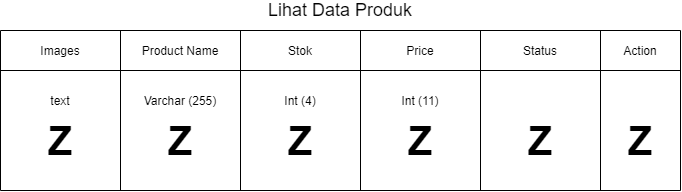

The diagram above was exported from draw.io. Its source (the exported page's mxGraphModel, read from the mxfile embedded in the PNG):
<mxGraphModel dx="768" dy="482" grid="1" gridSize="10" guides="1" tooltips="1" connect="1" arrows="1" fold="1" page="1" pageScale="1" pageWidth="827" pageHeight="1169" math="0" shadow="0">
  <root>
    <mxCell id="MCX7N3FCVdSzPRr-8XVq-0" />
    <mxCell id="MCX7N3FCVdSzPRr-8XVq-1" parent="MCX7N3FCVdSzPRr-8XVq-0" />
    <mxCell id="MCX7N3FCVdSzPRr-8XVq-2" value="Images" style="text;html=1;strokeColor=none;fillColor=none;align=center;verticalAlign=middle;whiteSpace=wrap;rounded=0;" vertex="1" parent="MCX7N3FCVdSzPRr-8XVq-1">
      <mxGeometry x="140" y="170" width="80" height="20" as="geometry" />
    </mxCell>
    <mxCell id="MCX7N3FCVdSzPRr-8XVq-3" value="" style="endArrow=none;html=1;" edge="1" parent="MCX7N3FCVdSzPRr-8XVq-1">
      <mxGeometry width="50" height="50" relative="1" as="geometry">
        <mxPoint x="120" y="319.9999999999999" as="sourcePoint" />
        <mxPoint x="120" y="159.9999999999999" as="targetPoint" />
      </mxGeometry>
    </mxCell>
    <mxCell id="MCX7N3FCVdSzPRr-8XVq-4" value="" style="endArrow=none;html=1;" edge="1" parent="MCX7N3FCVdSzPRr-8XVq-1">
      <mxGeometry width="50" height="50" relative="1" as="geometry">
        <mxPoint x="240" y="319.9999999999999" as="sourcePoint" />
        <mxPoint x="240" y="159.9999999999999" as="targetPoint" />
      </mxGeometry>
    </mxCell>
    <mxCell id="MCX7N3FCVdSzPRr-8XVq-5" value="text" style="text;html=1;strokeColor=none;fillColor=none;align=center;verticalAlign=middle;whiteSpace=wrap;rounded=0;" vertex="1" parent="MCX7N3FCVdSzPRr-8XVq-1">
      <mxGeometry x="140" y="220" width="80" height="20" as="geometry" />
    </mxCell>
    <mxCell id="MCX7N3FCVdSzPRr-8XVq-6" value="" style="endArrow=none;html=1;" edge="1" parent="MCX7N3FCVdSzPRr-8XVq-1">
      <mxGeometry width="50" height="50" relative="1" as="geometry">
        <mxPoint x="120" y="199.9999999999999" as="sourcePoint" />
        <mxPoint x="800" y="200" as="targetPoint" />
      </mxGeometry>
    </mxCell>
    <mxCell id="MCX7N3FCVdSzPRr-8XVq-7" value="" style="endArrow=none;html=1;" edge="1" parent="MCX7N3FCVdSzPRr-8XVq-1">
      <mxGeometry width="50" height="50" relative="1" as="geometry">
        <mxPoint x="120" y="159.9999999999999" as="sourcePoint" />
        <mxPoint x="800" y="160" as="targetPoint" />
      </mxGeometry>
    </mxCell>
    <mxCell id="MCX7N3FCVdSzPRr-8XVq-8" value="&lt;font size=&quot;1&quot;&gt;&lt;b style=&quot;font-size: 40px&quot;&gt;Z&lt;/b&gt;&lt;/font&gt;" style="text;html=1;strokeColor=none;fillColor=none;align=center;verticalAlign=middle;whiteSpace=wrap;rounded=0;" vertex="1" parent="MCX7N3FCVdSzPRr-8XVq-1">
      <mxGeometry x="160" y="260" width="40" height="20" as="geometry" />
    </mxCell>
    <mxCell id="MCX7N3FCVdSzPRr-8XVq-9" value="" style="endArrow=none;html=1;" edge="1" parent="MCX7N3FCVdSzPRr-8XVq-1">
      <mxGeometry width="50" height="50" relative="1" as="geometry">
        <mxPoint x="359.9999999999998" y="319.9999999999999" as="sourcePoint" />
        <mxPoint x="359.9999999999998" y="159.9999999999999" as="targetPoint" />
      </mxGeometry>
    </mxCell>
    <mxCell id="MCX7N3FCVdSzPRr-8XVq-10" value="Product Name" style="text;html=1;strokeColor=none;fillColor=none;align=center;verticalAlign=middle;whiteSpace=wrap;rounded=0;" vertex="1" parent="MCX7N3FCVdSzPRr-8XVq-1">
      <mxGeometry x="250" y="170" width="100" height="20" as="geometry" />
    </mxCell>
    <mxCell id="MCX7N3FCVdSzPRr-8XVq-11" value="&lt;font size=&quot;1&quot;&gt;&lt;b style=&quot;font-size: 40px&quot;&gt;Z&lt;/b&gt;&lt;/font&gt;" style="text;html=1;strokeColor=none;fillColor=none;align=center;verticalAlign=middle;whiteSpace=wrap;rounded=0;" vertex="1" parent="MCX7N3FCVdSzPRr-8XVq-1">
      <mxGeometry x="280" y="260" width="40" height="20" as="geometry" />
    </mxCell>
    <mxCell id="MCX7N3FCVdSzPRr-8XVq-12" value="" style="endArrow=none;html=1;" edge="1" parent="MCX7N3FCVdSzPRr-8XVq-1">
      <mxGeometry width="50" height="50" relative="1" as="geometry">
        <mxPoint x="479.9999999999998" y="319.9999999999999" as="sourcePoint" />
        <mxPoint x="479.9999999999998" y="159.9999999999999" as="targetPoint" />
      </mxGeometry>
    </mxCell>
    <mxCell id="MCX7N3FCVdSzPRr-8XVq-13" value="Stok" style="text;html=1;strokeColor=none;fillColor=none;align=center;verticalAlign=middle;whiteSpace=wrap;rounded=0;" vertex="1" parent="MCX7N3FCVdSzPRr-8XVq-1">
      <mxGeometry x="370" y="170" width="100" height="20" as="geometry" />
    </mxCell>
    <mxCell id="MCX7N3FCVdSzPRr-8XVq-14" value="Int (4)" style="text;html=1;strokeColor=none;fillColor=none;align=center;verticalAlign=middle;whiteSpace=wrap;rounded=0;" vertex="1" parent="MCX7N3FCVdSzPRr-8XVq-1">
      <mxGeometry x="370" y="220" width="100" height="20" as="geometry" />
    </mxCell>
    <mxCell id="MCX7N3FCVdSzPRr-8XVq-15" value="&lt;font size=&quot;1&quot;&gt;&lt;b style=&quot;font-size: 40px&quot;&gt;Z&lt;/b&gt;&lt;/font&gt;" style="text;html=1;strokeColor=none;fillColor=none;align=center;verticalAlign=middle;whiteSpace=wrap;rounded=0;" vertex="1" parent="MCX7N3FCVdSzPRr-8XVq-1">
      <mxGeometry x="400" y="260" width="40" height="20" as="geometry" />
    </mxCell>
    <mxCell id="MCX7N3FCVdSzPRr-8XVq-16" value="" style="endArrow=none;html=1;" edge="1" parent="MCX7N3FCVdSzPRr-8XVq-1">
      <mxGeometry width="50" height="50" relative="1" as="geometry">
        <mxPoint x="599.9999999999998" y="319.9999999999999" as="sourcePoint" />
        <mxPoint x="599.9999999999998" y="159.9999999999999" as="targetPoint" />
      </mxGeometry>
    </mxCell>
    <mxCell id="MCX7N3FCVdSzPRr-8XVq-17" value="Price" style="text;html=1;strokeColor=none;fillColor=none;align=center;verticalAlign=middle;whiteSpace=wrap;rounded=0;" vertex="1" parent="MCX7N3FCVdSzPRr-8XVq-1">
      <mxGeometry x="490" y="170" width="100" height="20" as="geometry" />
    </mxCell>
    <mxCell id="MCX7N3FCVdSzPRr-8XVq-18" value="Int (11)" style="text;html=1;strokeColor=none;fillColor=none;align=center;verticalAlign=middle;whiteSpace=wrap;rounded=0;" vertex="1" parent="MCX7N3FCVdSzPRr-8XVq-1">
      <mxGeometry x="490" y="220" width="100" height="20" as="geometry" />
    </mxCell>
    <mxCell id="MCX7N3FCVdSzPRr-8XVq-19" value="&lt;font size=&quot;1&quot;&gt;&lt;b style=&quot;font-size: 40px&quot;&gt;Z&lt;/b&gt;&lt;/font&gt;" style="text;html=1;strokeColor=none;fillColor=none;align=center;verticalAlign=middle;whiteSpace=wrap;rounded=0;" vertex="1" parent="MCX7N3FCVdSzPRr-8XVq-1">
      <mxGeometry x="520" y="260" width="40" height="20" as="geometry" />
    </mxCell>
    <mxCell id="MCX7N3FCVdSzPRr-8XVq-20" value="" style="endArrow=none;html=1;" edge="1" parent="MCX7N3FCVdSzPRr-8XVq-1">
      <mxGeometry width="50" height="50" relative="1" as="geometry">
        <mxPoint x="120" y="319.9999999999999" as="sourcePoint" />
        <mxPoint x="800" y="320" as="targetPoint" />
      </mxGeometry>
    </mxCell>
    <mxCell id="MCX7N3FCVdSzPRr-8XVq-21" value="&lt;font style=&quot;font-size: 18px&quot;&gt;Lihat Data Produk&lt;/font&gt;" style="text;html=1;strokeColor=none;fillColor=none;align=center;verticalAlign=middle;whiteSpace=wrap;rounded=0;" vertex="1" parent="MCX7N3FCVdSzPRr-8XVq-1">
      <mxGeometry x="120" y="130" width="680" height="20" as="geometry" />
    </mxCell>
    <mxCell id="MCX7N3FCVdSzPRr-8XVq-22" value="Action" style="text;html=1;strokeColor=none;fillColor=none;align=center;verticalAlign=middle;whiteSpace=wrap;rounded=0;" vertex="1" parent="MCX7N3FCVdSzPRr-8XVq-1">
      <mxGeometry x="725" y="170" width="70" height="20" as="geometry" />
    </mxCell>
    <mxCell id="MCX7N3FCVdSzPRr-8XVq-23" value="" style="endArrow=none;html=1;" edge="1" parent="MCX7N3FCVdSzPRr-8XVq-1">
      <mxGeometry width="50" height="50" relative="1" as="geometry">
        <mxPoint x="799.9999999999998" y="319.9999999999999" as="sourcePoint" />
        <mxPoint x="799.9999999999998" y="159.9999999999999" as="targetPoint" />
      </mxGeometry>
    </mxCell>
    <mxCell id="MCX7N3FCVdSzPRr-8XVq-28" value="" style="endArrow=none;html=1;" edge="1" parent="MCX7N3FCVdSzPRr-8XVq-1">
      <mxGeometry width="50" height="50" relative="1" as="geometry">
        <mxPoint x="719.9999999999998" y="319.9999999999999" as="sourcePoint" />
        <mxPoint x="719.9999999999998" y="159.9999999999999" as="targetPoint" />
      </mxGeometry>
    </mxCell>
    <mxCell id="MCX7N3FCVdSzPRr-8XVq-29" value="Status" style="text;html=1;strokeColor=none;fillColor=none;align=center;verticalAlign=middle;whiteSpace=wrap;rounded=0;" vertex="1" parent="MCX7N3FCVdSzPRr-8XVq-1">
      <mxGeometry x="610" y="170" width="100" height="20" as="geometry" />
    </mxCell>
    <mxCell id="MCX7N3FCVdSzPRr-8XVq-31" value="&lt;font size=&quot;1&quot;&gt;&lt;b style=&quot;font-size: 40px&quot;&gt;Z&lt;/b&gt;&lt;/font&gt;" style="text;html=1;strokeColor=none;fillColor=none;align=center;verticalAlign=middle;whiteSpace=wrap;rounded=0;" vertex="1" parent="MCX7N3FCVdSzPRr-8XVq-1">
      <mxGeometry x="740" y="260" width="40" height="20" as="geometry" />
    </mxCell>
    <mxCell id="MCX7N3FCVdSzPRr-8XVq-32" value="&lt;font size=&quot;1&quot;&gt;&lt;b style=&quot;font-size: 40px&quot;&gt;Z&lt;/b&gt;&lt;/font&gt;" style="text;html=1;strokeColor=none;fillColor=none;align=center;verticalAlign=middle;whiteSpace=wrap;rounded=0;" vertex="1" parent="MCX7N3FCVdSzPRr-8XVq-1">
      <mxGeometry x="640" y="260" width="40" height="20" as="geometry" />
    </mxCell>
    <mxCell id="MCX7N3FCVdSzPRr-8XVq-33" value="Varchar (255)" style="text;html=1;strokeColor=none;fillColor=none;align=center;verticalAlign=middle;whiteSpace=wrap;rounded=0;" vertex="1" parent="MCX7N3FCVdSzPRr-8XVq-1">
      <mxGeometry x="250" y="220" width="100" height="20" as="geometry" />
    </mxCell>
  </root>
</mxGraphModel>